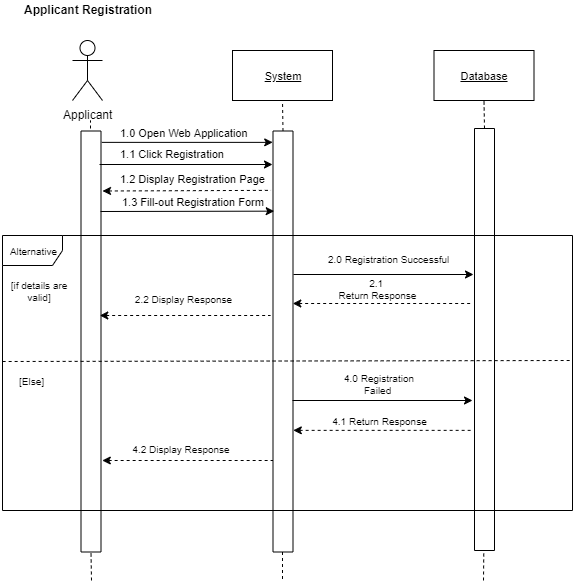

The diagram above was exported from draw.io. Its source (the exported page's mxGraphModel, read from the mxfile embedded in the PNG):
<mxGraphModel dx="934" dy="484" grid="1" gridSize="10" guides="1" tooltips="1" connect="1" arrows="1" fold="1" page="1" pageScale="1" pageWidth="850" pageHeight="1100" math="0" shadow="0">
  <root>
    <mxCell id="0" />
    <mxCell id="1" parent="0" />
    <mxCell id="rjLW-GM0aTCYvglm2VZo-11" value="Applicant" style="shape=umlActor;verticalLabelPosition=bottom;labelBackgroundColor=#ffffff;verticalAlign=top;html=1;outlineConnect=0;" vertex="1" parent="1">
      <mxGeometry x="172" y="440" width="30" height="60" as="geometry" />
    </mxCell>
    <mxCell id="rjLW-GM0aTCYvglm2VZo-12" value="" style="endArrow=none;dashed=1;html=1;" edge="1" parent="1">
      <mxGeometry width="50" height="50" relative="1" as="geometry">
        <mxPoint x="190" y="540" as="sourcePoint" />
        <mxPoint x="190" y="520" as="targetPoint" />
      </mxGeometry>
    </mxCell>
    <mxCell id="rjLW-GM0aTCYvglm2VZo-13" value="" style="rounded=0;whiteSpace=wrap;html=1;rotation=90;" vertex="1" parent="1">
      <mxGeometry x="-20" y="731" width="421" height="20" as="geometry" />
    </mxCell>
    <mxCell id="rjLW-GM0aTCYvglm2VZo-14" value="" style="endArrow=classic;html=1;entryX=0.027;entryY=0.964;entryDx=0;entryDy=0;entryPerimeter=0;exitX=0.027;exitY=-0.089;exitDx=0;exitDy=0;exitPerimeter=0;" edge="1" parent="1">
      <mxGeometry width="50" height="50" relative="1" as="geometry">
        <mxPoint x="201.2800000000001" y="541.8669999999997" as="sourcePoint" />
        <mxPoint x="372.2199999999999" y="541.8669999999997" as="targetPoint" />
      </mxGeometry>
    </mxCell>
    <mxCell id="rjLW-GM0aTCYvglm2VZo-15" value="1.0 Open Web Application" style="text;html=1;resizable=0;points=[];autosize=1;align=left;verticalAlign=top;spacingTop=-4;fontSize=11;" vertex="1" parent="1">
      <mxGeometry x="218" y="524" width="140" height="10" as="geometry" />
    </mxCell>
    <mxCell id="rjLW-GM0aTCYvglm2VZo-16" value="&lt;u&gt;System&lt;/u&gt;" style="rounded=0;whiteSpace=wrap;html=1;fontSize=11;" vertex="1" parent="1">
      <mxGeometry x="332" y="450" width="100" height="50" as="geometry" />
    </mxCell>
    <mxCell id="rjLW-GM0aTCYvglm2VZo-17" value="" style="rounded=0;whiteSpace=wrap;html=1;rotation=90;" vertex="1" parent="1">
      <mxGeometry x="172" y="731" width="421" height="20" as="geometry" />
    </mxCell>
    <mxCell id="rjLW-GM0aTCYvglm2VZo-18" value="" style="endArrow=none;dashed=1;html=1;fontSize=11;entryX=0.5;entryY=1;entryDx=0;entryDy=0;exitX=0;exitY=0.5;exitDx=0;exitDy=0;" edge="1" parent="1" source="rjLW-GM0aTCYvglm2VZo-17" target="rjLW-GM0aTCYvglm2VZo-16">
      <mxGeometry width="50" height="50" relative="1" as="geometry">
        <mxPoint x="414" y="570" as="sourcePoint" />
        <mxPoint x="464.0000000000001" y="520" as="targetPoint" />
      </mxGeometry>
    </mxCell>
    <mxCell id="rjLW-GM0aTCYvglm2VZo-19" value="" style="endArrow=classic;html=1;fontSize=11;entryX=0.25;entryY=1;entryDx=0;entryDy=0;startArrow=none;startFill=0;endFill=1;" edge="1" parent="1">
      <mxGeometry width="50" height="50" relative="1" as="geometry">
        <mxPoint x="199" y="564" as="sourcePoint" />
        <mxPoint x="372" y="564" as="targetPoint" />
      </mxGeometry>
    </mxCell>
    <mxCell id="rjLW-GM0aTCYvglm2VZo-20" value="1.1 Click Registration&amp;nbsp;" style="text;html=1;resizable=0;points=[];autosize=1;align=left;verticalAlign=top;spacingTop=-4;fontSize=11;" vertex="1" parent="1">
      <mxGeometry x="218" y="545" width="120" height="10" as="geometry" />
    </mxCell>
    <mxCell id="rjLW-GM0aTCYvglm2VZo-21" value="1.2 Display Registration Page" style="text;html=1;resizable=0;points=[];autosize=1;align=left;verticalAlign=top;spacingTop=-4;fontSize=11;" vertex="1" parent="1">
      <mxGeometry x="218" y="570" width="160" height="10" as="geometry" />
    </mxCell>
    <mxCell id="rjLW-GM0aTCYvglm2VZo-22" value="&lt;u&gt;Database&lt;/u&gt;" style="rounded=0;whiteSpace=wrap;html=1;fontSize=11;" vertex="1" parent="1">
      <mxGeometry x="533.5000000000001" y="450" width="100" height="50" as="geometry" />
    </mxCell>
    <mxCell id="rjLW-GM0aTCYvglm2VZo-23" value="" style="endArrow=none;dashed=1;html=1;fontSize=11;exitX=0;exitY=0.5;exitDx=0;exitDy=0;entryX=0.5;entryY=1;entryDx=0;entryDy=0;" edge="1" parent="1" source="rjLW-GM0aTCYvglm2VZo-24" target="rjLW-GM0aTCYvglm2VZo-22">
      <mxGeometry width="50" height="50" relative="1" as="geometry">
        <mxPoint x="533.5000000000001" y="530" as="sourcePoint" />
        <mxPoint x="534.0000000000001" y="500" as="targetPoint" />
      </mxGeometry>
    </mxCell>
    <mxCell id="rjLW-GM0aTCYvglm2VZo-24" value="" style="rounded=0;whiteSpace=wrap;html=1;rotation=90;" vertex="1" parent="1">
      <mxGeometry x="373" y="729" width="422" height="20" as="geometry" />
    </mxCell>
    <mxCell id="rjLW-GM0aTCYvglm2VZo-25" value="" style="endArrow=classic;html=1;fontSize=11;entryX=0.568;entryY=0.964;entryDx=0;entryDy=0;entryPerimeter=0;" edge="1" parent="1">
      <mxGeometry width="50" height="50" relative="1" as="geometry">
        <mxPoint x="200" y="611" as="sourcePoint" />
        <mxPoint x="373.72" y="610.656" as="targetPoint" />
      </mxGeometry>
    </mxCell>
    <mxCell id="rjLW-GM0aTCYvglm2VZo-26" value="Applicant Registration&amp;nbsp;" style="text;html=1;resizable=0;points=[];autosize=1;align=left;verticalAlign=top;spacingTop=-4;fontSize=12;fontStyle=1" vertex="1" parent="1">
      <mxGeometry x="122" y="400" width="140" height="10" as="geometry" />
    </mxCell>
    <mxCell id="rjLW-GM0aTCYvglm2VZo-27" value="" style="endArrow=none;dashed=1;html=1;fontSize=11;startArrow=classic;startFill=1;entryX=0.911;entryY=1.074;entryDx=0;entryDy=0;entryPerimeter=0;" edge="1" parent="1">
      <mxGeometry width="50" height="50" relative="1" as="geometry">
        <mxPoint x="202" y="590.5" as="sourcePoint" />
        <mxPoint x="370.52" y="589.8619999999996" as="targetPoint" />
      </mxGeometry>
    </mxCell>
    <mxCell id="rjLW-GM0aTCYvglm2VZo-28" value="1.3 Fill-out Registration Form&amp;nbsp;" style="text;html=1;resizable=0;points=[];autosize=1;align=left;verticalAlign=top;spacingTop=-4;fontSize=11;" vertex="1" parent="1">
      <mxGeometry x="220" y="593" width="160" height="10" as="geometry" />
    </mxCell>
    <mxCell id="rjLW-GM0aTCYvglm2VZo-29" value="Alternative" style="shape=umlFrame;whiteSpace=wrap;html=1;fontSize=10;" vertex="1" parent="1">
      <mxGeometry x="102" y="635" width="570" height="275" as="geometry" />
    </mxCell>
    <mxCell id="rjLW-GM0aTCYvglm2VZo-30" value="" style="endArrow=none;dashed=1;html=1;fontSize=10;exitX=0.002;exitY=0.495;exitDx=0;exitDy=0;exitPerimeter=0;entryX=1;entryY=0.49;entryDx=0;entryDy=0;entryPerimeter=0;" edge="1" parent="1">
      <mxGeometry width="50" height="50" relative="1" as="geometry">
        <mxPoint x="102.1400000000001" y="761" as="sourcePoint" />
        <mxPoint x="671.0000000000001" y="760" as="targetPoint" />
      </mxGeometry>
    </mxCell>
    <mxCell id="rjLW-GM0aTCYvglm2VZo-31" value="[if details are valid]" style="text;html=1;strokeColor=none;fillColor=none;align=center;verticalAlign=middle;whiteSpace=wrap;rounded=0;fontSize=10;" vertex="1" parent="1">
      <mxGeometry x="109" y="680" width="60" height="20" as="geometry" />
    </mxCell>
    <mxCell id="rjLW-GM0aTCYvglm2VZo-32" value="" style="endArrow=classic;html=1;fontSize=10;" edge="1" parent="1">
      <mxGeometry width="50" height="50" relative="1" as="geometry">
        <mxPoint x="393" y="674" as="sourcePoint" />
        <mxPoint x="573.0000000000001" y="674" as="targetPoint" />
      </mxGeometry>
    </mxCell>
    <mxCell id="rjLW-GM0aTCYvglm2VZo-33" value="2.0 Registration Successful&amp;nbsp;" style="text;html=1;strokeColor=none;fillColor=none;align=center;verticalAlign=middle;whiteSpace=wrap;rounded=0;fontSize=10;" vertex="1" parent="1">
      <mxGeometry x="420" y="648" width="140" height="20" as="geometry" />
    </mxCell>
    <mxCell id="rjLW-GM0aTCYvglm2VZo-34" value="" style="endArrow=none;dashed=1;html=1;fontSize=10;exitX=0.504;exitY=0.375;exitDx=0;exitDy=0;exitPerimeter=0;entryX=0.819;entryY=0.375;entryDx=0;entryDy=0;entryPerimeter=0;startArrow=classic;startFill=1;" edge="1" parent="1">
      <mxGeometry width="50" height="50" relative="1" as="geometry">
        <mxPoint x="392.28" y="703" as="sourcePoint" />
        <mxPoint x="571.83" y="703" as="targetPoint" />
      </mxGeometry>
    </mxCell>
    <mxCell id="rjLW-GM0aTCYvglm2VZo-35" value="2.1 &lt;br&gt;Return Response" style="text;html=1;strokeColor=none;fillColor=none;align=center;verticalAlign=middle;whiteSpace=wrap;rounded=0;fontSize=10;" vertex="1" parent="1">
      <mxGeometry x="432.0000000000001" y="678" width="90" height="20" as="geometry" />
    </mxCell>
    <mxCell id="rjLW-GM0aTCYvglm2VZo-36" value="" style="endArrow=none;dashed=1;html=1;fontSize=10;exitX=0.504;exitY=0.375;exitDx=0;exitDy=0;exitPerimeter=0;startArrow=classic;startFill=1;" edge="1" parent="1">
      <mxGeometry width="50" height="50" relative="1" as="geometry">
        <mxPoint x="199.27999999999997" y="715" as="sourcePoint" />
        <mxPoint x="370" y="715" as="targetPoint" />
      </mxGeometry>
    </mxCell>
    <mxCell id="rjLW-GM0aTCYvglm2VZo-37" value="2.2&amp;nbsp;Display Response" style="text;html=1;strokeColor=none;fillColor=none;align=center;verticalAlign=middle;whiteSpace=wrap;rounded=0;fontSize=10;" vertex="1" parent="1">
      <mxGeometry x="229.5" y="688" width="105" height="20" as="geometry" />
    </mxCell>
    <mxCell id="rjLW-GM0aTCYvglm2VZo-44" value="" style="endArrow=classic;html=1;fontSize=10;" edge="1" parent="1">
      <mxGeometry width="50" height="50" relative="1" as="geometry">
        <mxPoint x="392" y="800" as="sourcePoint" />
        <mxPoint x="572.0000000000001" y="800" as="targetPoint" />
      </mxGeometry>
    </mxCell>
    <mxCell id="rjLW-GM0aTCYvglm2VZo-45" value="4.0 Registration Failed&amp;nbsp;" style="text;html=1;strokeColor=none;fillColor=none;align=center;verticalAlign=middle;whiteSpace=wrap;rounded=0;fontSize=10;" vertex="1" parent="1">
      <mxGeometry x="434.0000000000001" y="772.5" width="90" height="20" as="geometry" />
    </mxCell>
    <mxCell id="rjLW-GM0aTCYvglm2VZo-46" value="4.1 Return Response" style="text;html=1;strokeColor=none;fillColor=none;align=center;verticalAlign=middle;whiteSpace=wrap;rounded=0;fontSize=10;" vertex="1" parent="1">
      <mxGeometry x="409" y="810" width="140" height="20" as="geometry" />
    </mxCell>
    <mxCell id="rjLW-GM0aTCYvglm2VZo-47" value="" style="endArrow=none;dashed=1;html=1;fontSize=10;exitX=0.504;exitY=0.375;exitDx=0;exitDy=0;exitPerimeter=0;entryX=0.819;entryY=0.375;entryDx=0;entryDy=0;entryPerimeter=0;startArrow=classic;startFill=1;" edge="1" parent="1">
      <mxGeometry width="50" height="50" relative="1" as="geometry">
        <mxPoint x="392.78" y="829.8571428571427" as="sourcePoint" />
        <mxPoint x="572.33" y="829.8571428571427" as="targetPoint" />
      </mxGeometry>
    </mxCell>
    <mxCell id="rjLW-GM0aTCYvglm2VZo-48" value="4.2&amp;nbsp;Display Response" style="text;html=1;strokeColor=none;fillColor=none;align=center;verticalAlign=middle;whiteSpace=wrap;rounded=0;fontSize=10;" vertex="1" parent="1">
      <mxGeometry x="222.5" y="838" width="117" height="20" as="geometry" />
    </mxCell>
    <mxCell id="rjLW-GM0aTCYvglm2VZo-49" value="" style="endArrow=none;dashed=1;html=1;fontSize=10;exitX=0.504;exitY=0.375;exitDx=0;exitDy=0;exitPerimeter=0;startArrow=classic;startFill=1;" edge="1" parent="1">
      <mxGeometry width="50" height="50" relative="1" as="geometry">
        <mxPoint x="201.77999999999997" y="860" as="sourcePoint" />
        <mxPoint x="372.5" y="860" as="targetPoint" />
      </mxGeometry>
    </mxCell>
    <mxCell id="rjLW-GM0aTCYvglm2VZo-50" value="[Else]" style="text;html=1;strokeColor=none;fillColor=none;align=center;verticalAlign=middle;whiteSpace=wrap;rounded=0;fontSize=10;" vertex="1" parent="1">
      <mxGeometry x="100" y="770" width="60" height="20" as="geometry" />
    </mxCell>
    <mxCell id="rjLW-GM0aTCYvglm2VZo-51" value="" style="endArrow=none;dashed=1;html=1;fontSize=11;entryX=1;entryY=0.5;entryDx=0;entryDy=0;" edge="1" parent="1" target="rjLW-GM0aTCYvglm2VZo-13">
      <mxGeometry width="50" height="50" relative="1" as="geometry">
        <mxPoint x="191" y="980" as="sourcePoint" />
        <mxPoint x="149" y="930" as="targetPoint" />
      </mxGeometry>
    </mxCell>
    <mxCell id="rjLW-GM0aTCYvglm2VZo-52" value="" style="endArrow=none;dashed=1;html=1;fontSize=11;" edge="1" parent="1">
      <mxGeometry width="50" height="50" relative="1" as="geometry">
        <mxPoint x="382" y="978.5" as="sourcePoint" />
        <mxPoint x="382" y="950" as="targetPoint" />
      </mxGeometry>
    </mxCell>
    <mxCell id="rjLW-GM0aTCYvglm2VZo-53" value="" style="endArrow=none;dashed=1;html=1;fontSize=11;entryX=1;entryY=0.5;entryDx=0;entryDy=0;" edge="1" parent="1">
      <mxGeometry width="50" height="50" relative="1" as="geometry">
        <mxPoint x="583.0000000000001" y="980" as="sourcePoint" />
        <mxPoint x="583.2999999999998" y="950" as="targetPoint" />
      </mxGeometry>
    </mxCell>
  </root>
</mxGraphModel>